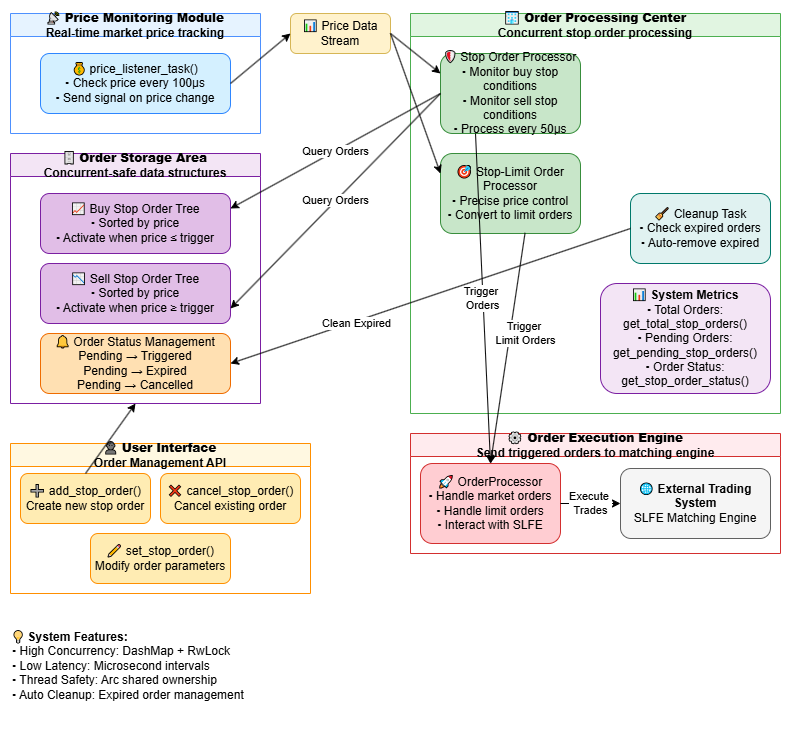

The diagram above was exported from draw.io. Its source (the exported page's mxGraphModel, read from the mxfile embedded in the PNG):
<mxGraphModel dx="1188" dy="654" grid="1" gridSize="10" guides="1" tooltips="1" connect="1" arrows="1" fold="1" page="1" pageScale="1" pageWidth="827" pageHeight="1169" math="0" shadow="0">
  <root>
    <mxCell id="0" />
    <mxCell id="1" parent="0" />
    <mxCell id="VBfiKI5rdtENTzVz10VV-2" value="&lt;b&gt;📡 Price Monitoring Module&lt;/b&gt;&lt;br&gt;Real-time market price tracking" style="swimlane;whiteSpace=wrap;html=1;fillColor=#E6F3FF;strokeColor=#4D90FE;" vertex="1" parent="1">
      <mxGeometry x="50" y="80" width="250" height="120" as="geometry" />
    </mxCell>
    <mxCell id="VBfiKI5rdtENTzVz10VV-3" value="💰 price_listener_task()&lt;br&gt;▪ Check price every 100μs&lt;br&gt;▪ Send signal on price change" style="rounded=1;whiteSpace=wrap;html=1;fillColor=#D4F0FF;strokeColor=#2E86FF;" vertex="1" parent="1">
      <mxGeometry x="80" y="120" width="190" height="60" as="geometry" />
    </mxCell>
    <mxCell id="VBfiKI5rdtENTzVz10VV-4" value="📊 Price Data Stream" style="rounded=1;whiteSpace=wrap;html=1;fillColor=#FFF2CC;strokeColor=#D6B656;" vertex="1" parent="1">
      <mxGeometry x="330" y="80" width="100" height="40" as="geometry" />
    </mxCell>
    <mxCell id="VBfiKI5rdtENTzVz10VV-5" value="" style="endArrow=classic;html=1;rounded=0;exitX=1;exitY=0.5;exitDx=0;exitDy=0;entryX=0;entryY=0.5;entryDx=0;entryDy=0;" edge="1" parent="1" source="VBfiKI5rdtENTzVz10VV-3" target="VBfiKI5rdtENTzVz10VV-4">
      <mxGeometry width="50" height="50" relative="1" as="geometry">
        <mxPoint x="270" y="150" as="sourcePoint" />
        <mxPoint x="320" y="150" as="targetPoint" />
      </mxGeometry>
    </mxCell>
    <mxCell id="VBfiKI5rdtENTzVz10VV-6" value="&lt;b&gt;🏢 Order Processing Center&lt;/b&gt;&lt;br&gt;Concurrent stop order processing" style="swimlane;whiteSpace=wrap;html=1;fillColor=#E1F5E1;strokeColor=#4CAF50;" vertex="1" parent="1">
      <mxGeometry x="450" y="80" width="370" height="400" as="geometry" />
    </mxCell>
    <mxCell id="VBfiKI5rdtENTzVz10VV-23" value="🧹 Cleanup Task&lt;br&gt;▪ Check expired orders&lt;br&gt;▪ Auto-remove expired" style="rounded=1;whiteSpace=wrap;html=1;fillColor=#E0F2F1;strokeColor=#00796B;" vertex="1" parent="VBfiKI5rdtENTzVz10VV-6">
      <mxGeometry x="220" y="180" width="140" height="70" as="geometry" />
    </mxCell>
    <mxCell id="VBfiKI5rdtENTzVz10VV-30" value="&lt;b&gt;📊 System Metrics&lt;/b&gt;&lt;br&gt;▪ Total Orders: get_total_stop_orders()&lt;br&gt;▪ Pending Orders: get_pending_stop_orders()&lt;br&gt;▪ Order Status: get_stop_order_status()" style="rounded=1;whiteSpace=wrap;html=1;fillColor=#F3E5F5;strokeColor=#7B1FA2;" vertex="1" parent="VBfiKI5rdtENTzVz10VV-6">
      <mxGeometry x="190" y="270" width="170" height="110" as="geometry" />
    </mxCell>
    <mxCell id="VBfiKI5rdtENTzVz10VV-7" value="🛡 Stop Order Processor&lt;br&gt;▪ Monitor buy stop conditions&lt;br&gt;▪ Monitor sell stop conditions&lt;br&gt;▪ Process every 50μs" style="rounded=1;whiteSpace=wrap;html=1;fillColor=#C8E6C9;strokeColor=#388E3C;" vertex="1" parent="1">
      <mxGeometry x="480" y="120" width="140" height="80" as="geometry" />
    </mxCell>
    <mxCell id="VBfiKI5rdtENTzVz10VV-8" value="🎯 Stop-Limit Order Processor&lt;br&gt;▪ Precise price control&lt;br&gt;▪ Convert to limit orders" style="rounded=1;whiteSpace=wrap;html=1;fillColor=#C8E6C9;strokeColor=#388E3C;" vertex="1" parent="1">
      <mxGeometry x="480" y="220" width="140" height="80" as="geometry" />
    </mxCell>
    <mxCell id="VBfiKI5rdtENTzVz10VV-9" value="&lt;b&gt;🗄 Order Storage Area&lt;/b&gt;&lt;br&gt;Concurrent-safe data structures" style="swimlane;whiteSpace=wrap;html=1;fillColor=#F3E5F5;strokeColor=#7B1FA2;" vertex="1" parent="1">
      <mxGeometry x="50" y="220" width="250" height="250" as="geometry" />
    </mxCell>
    <mxCell id="VBfiKI5rdtENTzVz10VV-12" value="🔔 Order Status Management&lt;br&gt;Pending → Triggered&lt;br&gt;Pending → Expired&lt;br&gt;Pending → Cancelled" style="rounded=1;whiteSpace=wrap;html=1;fillColor=#FFE0B2;strokeColor=#EF6C00;" vertex="1" parent="VBfiKI5rdtENTzVz10VV-9">
      <mxGeometry x="30" y="180" width="190" height="60" as="geometry" />
    </mxCell>
    <mxCell id="VBfiKI5rdtENTzVz10VV-11" value="📉 Sell Stop Order Tree&lt;br&gt;▪ Sorted by price&lt;br&gt;▪ Activate when price ≥ trigger" style="rounded=1;whiteSpace=wrap;html=1;fillColor=#E1BEE7;strokeColor=#7B1FA2;" vertex="1" parent="VBfiKI5rdtENTzVz10VV-9">
      <mxGeometry x="30" y="110" width="190" height="60" as="geometry" />
    </mxCell>
    <mxCell id="VBfiKI5rdtENTzVz10VV-10" value="📈 Buy Stop Order Tree&lt;br&gt;▪ Sorted by price&lt;br&gt;▪ Activate when price ≤ trigger" style="rounded=1;whiteSpace=wrap;html=1;fillColor=#E1BEE7;strokeColor=#7B1FA2;" vertex="1" parent="1">
      <mxGeometry x="80" y="260" width="190" height="60" as="geometry" />
    </mxCell>
    <mxCell id="VBfiKI5rdtENTzVz10VV-13" value="&lt;b&gt;⚙ Order Execution Engine&lt;/b&gt;&lt;br&gt;Send triggered orders to matching engine" style="swimlane;whiteSpace=wrap;html=1;fillColor=#FFEBEE;strokeColor=#D32F2F;" vertex="1" parent="1">
      <mxGeometry x="450" y="500" width="370" height="120" as="geometry" />
    </mxCell>
    <mxCell id="VBfiKI5rdtENTzVz10VV-14" value="🚀 OrderProcessor&lt;br&gt;▪ Handle market orders&lt;br&gt;▪ Handle limit orders&lt;br&gt;▪ Interact with SLFE" style="rounded=1;whiteSpace=wrap;html=1;fillColor=#FFCDD2;strokeColor=#D32F2F;" vertex="1" parent="VBfiKI5rdtENTzVz10VV-13">
      <mxGeometry x="10" y="30" width="140" height="80" as="geometry" />
    </mxCell>
    <mxCell id="VBfiKI5rdtENTzVz10VV-15" value="&lt;b&gt;🌐 External Trading System&lt;/b&gt;&lt;br&gt;SLFE Matching Engine" style="rounded=1;whiteSpace=wrap;html=1;fillColor=#F5F5F5;strokeColor=#616161;" vertex="1" parent="VBfiKI5rdtENTzVz10VV-13">
      <mxGeometry x="210" y="35" width="150" height="70" as="geometry" />
    </mxCell>
    <mxCell id="VBfiKI5rdtENTzVz10VV-22" value="Execute&amp;nbsp;&lt;div&gt;Trades&lt;/div&gt;" style="endArrow=classic;html=1;rounded=0;exitX=1;exitY=0.5;exitDx=0;exitDy=0;entryX=0;entryY=0.5;entryDx=0;entryDy=0;" edge="1" parent="VBfiKI5rdtENTzVz10VV-13" source="VBfiKI5rdtENTzVz10VV-14" target="VBfiKI5rdtENTzVz10VV-15">
      <mxGeometry width="50" height="50" relative="1" as="geometry">
        <mxPoint x="170" y="80" as="sourcePoint" />
        <mxPoint x="200" y="80" as="targetPoint" />
      </mxGeometry>
    </mxCell>
    <mxCell id="VBfiKI5rdtENTzVz10VV-16" value="" style="endArrow=classic;html=1;rounded=0;exitX=1;exitY=0.5;exitDx=0;exitDy=0;entryX=0;entryY=0.25;entryDx=0;entryDy=0;" edge="1" parent="1" source="VBfiKI5rdtENTzVz10VV-4" target="VBfiKI5rdtENTzVz10VV-7">
      <mxGeometry width="50" height="50" relative="1" as="geometry">
        <mxPoint x="420" y="140" as="sourcePoint" />
        <mxPoint x="480" y="140" as="targetPoint" />
      </mxGeometry>
    </mxCell>
    <mxCell id="VBfiKI5rdtENTzVz10VV-17" value="" style="endArrow=classic;html=1;rounded=0;exitX=1;exitY=0.5;exitDx=0;exitDy=0;entryX=0;entryY=0.25;entryDx=0;entryDy=0;" edge="1" parent="1" source="VBfiKI5rdtENTzVz10VV-4" target="VBfiKI5rdtENTzVz10VV-8">
      <mxGeometry width="50" height="50" relative="1" as="geometry">
        <mxPoint x="420" y="140" as="sourcePoint" />
        <mxPoint x="480" y="240" as="targetPoint" />
      </mxGeometry>
    </mxCell>
    <mxCell id="VBfiKI5rdtENTzVz10VV-18" value="Query Orders" style="endArrow=classic;html=1;rounded=0;exitX=0;exitY=0.5;exitDx=0;exitDy=0;entryX=1;entryY=0.25;entryDx=0;entryDy=0;" edge="1" parent="1" source="VBfiKI5rdtENTzVz10VV-7" target="VBfiKI5rdtENTzVz10VV-10">
      <mxGeometry width="50" height="50" relative="1" as="geometry">
        <mxPoint x="480" y="160" as="sourcePoint" />
        <mxPoint x="270" y="290" as="targetPoint" />
      </mxGeometry>
    </mxCell>
    <mxCell id="VBfiKI5rdtENTzVz10VV-19" value="Query Orders" style="endArrow=classic;html=1;rounded=0;exitX=0;exitY=0.5;exitDx=0;exitDy=0;entryX=1;entryY=0.75;entryDx=0;entryDy=0;" edge="1" parent="1" source="VBfiKI5rdtENTzVz10VV-7" target="VBfiKI5rdtENTzVz10VV-11">
      <mxGeometry width="50" height="50" relative="1" as="geometry">
        <mxPoint x="480" y="160" as="sourcePoint" />
        <mxPoint x="270" y="370" as="targetPoint" />
      </mxGeometry>
    </mxCell>
    <mxCell id="VBfiKI5rdtENTzVz10VV-20" value="Trigger&amp;nbsp;&lt;div&gt;Orders&lt;/div&gt;" style="endArrow=classic;html=1;rounded=0;exitX=0.25;exitY=1;exitDx=0;exitDy=0;entryX=0.5;entryY=0;entryDx=0;entryDy=0;" edge="1" parent="1" source="VBfiKI5rdtENTzVz10VV-7" target="VBfiKI5rdtENTzVz10VV-14">
      <mxGeometry width="50" height="50" relative="1" as="geometry">
        <mxPoint x="550" y="200" as="sourcePoint" />
        <mxPoint x="550" y="540" as="targetPoint" />
      </mxGeometry>
    </mxCell>
    <mxCell id="VBfiKI5rdtENTzVz10VV-21" value="Trigger&amp;nbsp;&lt;div&gt;Limit Orders&lt;/div&gt;" style="endArrow=classic;html=1;rounded=0;exitX=0.604;exitY=0.992;exitDx=0;exitDy=0;entryX=0.5;entryY=0;entryDx=0;entryDy=0;exitPerimeter=0;" edge="1" parent="1" source="VBfiKI5rdtENTzVz10VV-8" target="VBfiKI5rdtENTzVz10VV-14">
      <mxGeometry x="-0.1465" y="15" width="50" height="50" relative="1" as="geometry">
        <mxPoint x="550" y="300" as="sourcePoint" />
        <mxPoint x="550" y="540" as="targetPoint" />
        <mxPoint as="offset" />
      </mxGeometry>
    </mxCell>
    <mxCell id="VBfiKI5rdtENTzVz10VV-24" value="Clean Expired" style="endArrow=classic;html=1;rounded=0;exitX=0;exitY=0.5;exitDx=0;exitDy=0;entryX=1;entryY=0.5;entryDx=0;entryDy=0;" edge="1" parent="1" source="VBfiKI5rdtENTzVz10VV-23" target="VBfiKI5rdtENTzVz10VV-12">
      <mxGeometry x="0.3728" y="2" width="50" height="50" relative="1" as="geometry">
        <mxPoint x="650" y="350" as="sourcePoint" />
        <mxPoint x="270" y="450" as="targetPoint" />
        <mxPoint as="offset" />
      </mxGeometry>
    </mxCell>
    <mxCell id="VBfiKI5rdtENTzVz10VV-25" value="&lt;b&gt;👤 User Interface&lt;/b&gt;&lt;br&gt;Order Management API" style="swimlane;whiteSpace=wrap;html=1;fillColor=#FFF8E1;strokeColor=#FF8F00;" vertex="1" parent="1">
      <mxGeometry x="50" y="510" width="300" height="150" as="geometry" />
    </mxCell>
    <mxCell id="VBfiKI5rdtENTzVz10VV-26" value="➕ add_stop_order()&lt;br&gt;Create new stop order" style="rounded=1;whiteSpace=wrap;html=1;fillColor=#FFECB3;strokeColor=#FF8F00;" vertex="1" parent="VBfiKI5rdtENTzVz10VV-25">
      <mxGeometry x="10" y="30" width="130" height="50" as="geometry" />
    </mxCell>
    <mxCell id="VBfiKI5rdtENTzVz10VV-28" value="✏ set_stop_order()&lt;br&gt;Modify order parameters" style="rounded=1;whiteSpace=wrap;html=1;fillColor=#FFECB3;strokeColor=#FF8F00;" vertex="1" parent="VBfiKI5rdtENTzVz10VV-25">
      <mxGeometry x="80" y="90" width="140" height="50" as="geometry" />
    </mxCell>
    <mxCell id="VBfiKI5rdtENTzVz10VV-27" value="❌ cancel_stop_order()&lt;br&gt;Cancel existing order" style="rounded=1;whiteSpace=wrap;html=1;fillColor=#FFECB3;strokeColor=#FF8F00;" vertex="1" parent="VBfiKI5rdtENTzVz10VV-25">
      <mxGeometry x="150" y="30" width="140" height="50" as="geometry" />
    </mxCell>
    <mxCell id="VBfiKI5rdtENTzVz10VV-29" value="" style="endArrow=classic;html=1;rounded=0;exitX=0.5;exitY=0;exitDx=0;exitDy=0;entryX=0.5;entryY=1;entryDx=0;entryDy=0;" edge="1" parent="1" source="VBfiKI5rdtENTzVz10VV-26" target="VBfiKI5rdtENTzVz10VV-9">
      <mxGeometry width="50" height="50" relative="1" as="geometry">
        <mxPoint x="120" y="530" as="sourcePoint" />
        <mxPoint x="175" y="480" as="targetPoint" />
      </mxGeometry>
    </mxCell>
    <mxCell id="VBfiKI5rdtENTzVz10VV-31" value="&lt;b&gt;💡 System Features:&lt;/b&gt;&lt;br&gt;▪ High Concurrency: DashMap + RwLock&lt;br&gt;▪ Low Latency: Microsecond intervals&lt;br&gt;▪ Thread Safety: Arc shared ownership&lt;br&gt;▪ Auto Cleanup: Expired order management" style="text;html=1;strokeColor=none;fillColor=none;align=left;verticalAlign=top;whiteSpace=wrap;rounded=0;" vertex="1" parent="1">
      <mxGeometry x="50" y="690" width="300" height="100" as="geometry" />
    </mxCell>
  </root>
</mxGraphModel>